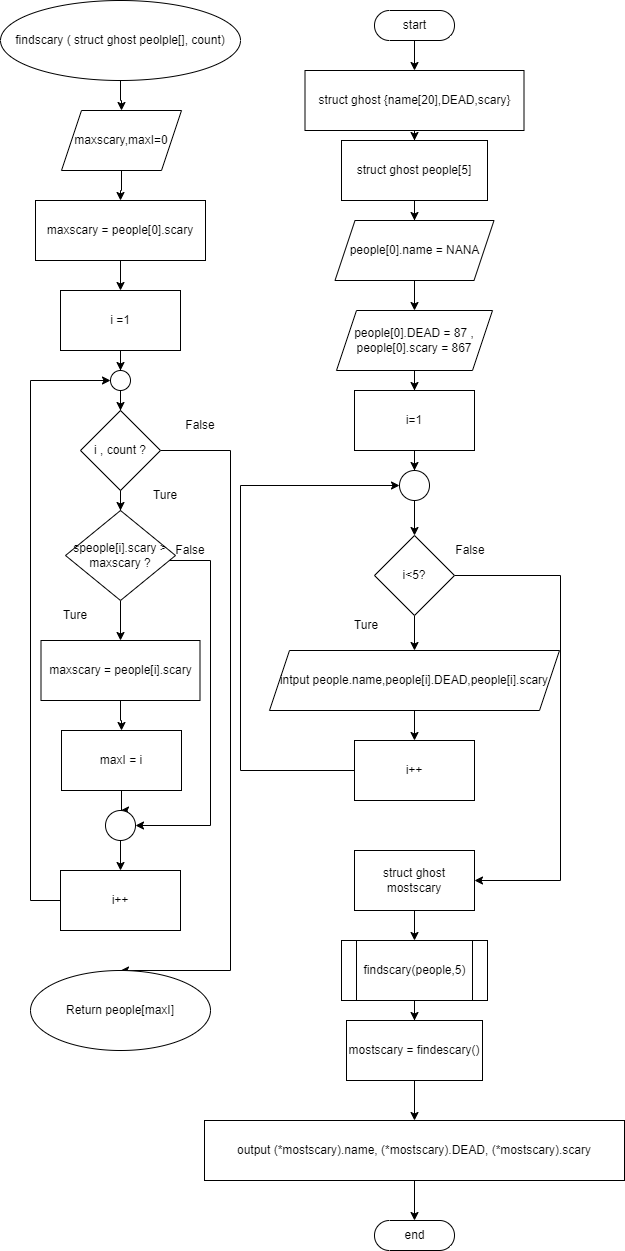

The diagram above was exported from draw.io. Its source (the exported page's mxGraphModel, read from the mxfile embedded in the PNG):
<mxGraphModel dx="509" dy="520" grid="1" gridSize="10" guides="1" tooltips="1" connect="1" arrows="1" fold="1" page="1" pageScale="1" pageWidth="827" pageHeight="1169" math="0" shadow="0">
  <root>
    <mxCell id="0" />
    <mxCell id="1" parent="0" />
    <mxCell id="WLC33cAVXN6w7e6iPSxA-10" style="edgeStyle=orthogonalEdgeStyle;rounded=0;orthogonalLoop=1;jettySize=auto;html=1;entryX=0.5;entryY=0;entryDx=0;entryDy=0;" edge="1" parent="1" source="WLC33cAVXN6w7e6iPSxA-1" target="WLC33cAVXN6w7e6iPSxA-2">
      <mxGeometry relative="1" as="geometry" />
    </mxCell>
    <mxCell id="WLC33cAVXN6w7e6iPSxA-1" value="start" style="html=1;dashed=0;whitespace=wrap;shape=mxgraph.dfd.start" vertex="1" parent="1">
      <mxGeometry x="374" y="20" width="80" height="30" as="geometry" />
    </mxCell>
    <mxCell id="WLC33cAVXN6w7e6iPSxA-11" style="edgeStyle=orthogonalEdgeStyle;rounded=0;orthogonalLoop=1;jettySize=auto;html=1;entryX=0.5;entryY=0;entryDx=0;entryDy=0;" edge="1" parent="1" source="WLC33cAVXN6w7e6iPSxA-2" target="WLC33cAVXN6w7e6iPSxA-3">
      <mxGeometry relative="1" as="geometry" />
    </mxCell>
    <mxCell id="WLC33cAVXN6w7e6iPSxA-2" value="struct ghost&amp;nbsp;&lt;span style=&quot;background-color: initial;&quot;&gt;{name[20],DEAD,scary}&lt;/span&gt;" style="rounded=0;whiteSpace=wrap;html=1;" vertex="1" parent="1">
      <mxGeometry x="304.5" y="80" width="219" height="60" as="geometry" />
    </mxCell>
    <mxCell id="WLC33cAVXN6w7e6iPSxA-12" style="edgeStyle=orthogonalEdgeStyle;rounded=0;orthogonalLoop=1;jettySize=auto;html=1;entryX=0.5;entryY=0;entryDx=0;entryDy=0;" edge="1" parent="1" source="WLC33cAVXN6w7e6iPSxA-3">
      <mxGeometry relative="1" as="geometry">
        <mxPoint x="414" y="230" as="targetPoint" />
      </mxGeometry>
    </mxCell>
    <mxCell id="WLC33cAVXN6w7e6iPSxA-3" value="struct ghost people[5]" style="rounded=0;whiteSpace=wrap;html=1;" vertex="1" parent="1">
      <mxGeometry x="341" y="150" width="146" height="60" as="geometry" />
    </mxCell>
    <mxCell id="WLC33cAVXN6w7e6iPSxA-45" style="edgeStyle=orthogonalEdgeStyle;rounded=0;orthogonalLoop=1;jettySize=auto;html=1;entryX=0.5;entryY=0;entryDx=0;entryDy=0;" edge="1" parent="1" source="WLC33cAVXN6w7e6iPSxA-33" target="WLC33cAVXN6w7e6iPSxA-34">
      <mxGeometry relative="1" as="geometry" />
    </mxCell>
    <mxCell id="WLC33cAVXN6w7e6iPSxA-33" value="people[0].name = NANA" style="shape=parallelogram;perimeter=parallelogramPerimeter;whiteSpace=wrap;html=1;fixedSize=1;" vertex="1" parent="1">
      <mxGeometry x="334.5" y="230" width="159" height="60" as="geometry" />
    </mxCell>
    <mxCell id="WLC33cAVXN6w7e6iPSxA-46" style="edgeStyle=orthogonalEdgeStyle;rounded=0;orthogonalLoop=1;jettySize=auto;html=1;entryX=0.5;entryY=0;entryDx=0;entryDy=0;" edge="1" parent="1" source="WLC33cAVXN6w7e6iPSxA-34" target="WLC33cAVXN6w7e6iPSxA-35">
      <mxGeometry relative="1" as="geometry" />
    </mxCell>
    <mxCell id="WLC33cAVXN6w7e6iPSxA-34" value="people[0].DEAD = 87 , people[0].scary = 867" style="shape=parallelogram;perimeter=parallelogramPerimeter;whiteSpace=wrap;html=1;fixedSize=1;" vertex="1" parent="1">
      <mxGeometry x="336" y="320" width="156" height="60" as="geometry" />
    </mxCell>
    <mxCell id="WLC33cAVXN6w7e6iPSxA-47" style="edgeStyle=orthogonalEdgeStyle;rounded=0;orthogonalLoop=1;jettySize=auto;html=1;entryX=0.5;entryY=0;entryDx=0;entryDy=0;" edge="1" parent="1" source="WLC33cAVXN6w7e6iPSxA-35" target="WLC33cAVXN6w7e6iPSxA-36">
      <mxGeometry relative="1" as="geometry" />
    </mxCell>
    <mxCell id="WLC33cAVXN6w7e6iPSxA-35" value="i=1" style="rounded=0;whiteSpace=wrap;html=1;" vertex="1" parent="1">
      <mxGeometry x="354" y="400" width="120" height="60" as="geometry" />
    </mxCell>
    <mxCell id="WLC33cAVXN6w7e6iPSxA-48" style="edgeStyle=orthogonalEdgeStyle;rounded=0;orthogonalLoop=1;jettySize=auto;html=1;entryX=0.5;entryY=0;entryDx=0;entryDy=0;" edge="1" parent="1" source="WLC33cAVXN6w7e6iPSxA-36" target="WLC33cAVXN6w7e6iPSxA-37">
      <mxGeometry relative="1" as="geometry" />
    </mxCell>
    <mxCell id="WLC33cAVXN6w7e6iPSxA-36" value="" style="ellipse;whiteSpace=wrap;html=1;aspect=fixed;" vertex="1" parent="1">
      <mxGeometry x="399" y="480" width="30" height="30" as="geometry" />
    </mxCell>
    <mxCell id="WLC33cAVXN6w7e6iPSxA-49" style="edgeStyle=orthogonalEdgeStyle;rounded=0;orthogonalLoop=1;jettySize=auto;html=1;entryX=0.5;entryY=0;entryDx=0;entryDy=0;" edge="1" parent="1" source="WLC33cAVXN6w7e6iPSxA-37" target="WLC33cAVXN6w7e6iPSxA-38">
      <mxGeometry relative="1" as="geometry" />
    </mxCell>
    <mxCell id="WLC33cAVXN6w7e6iPSxA-52" style="edgeStyle=orthogonalEdgeStyle;rounded=0;orthogonalLoop=1;jettySize=auto;html=1;entryX=1;entryY=0.5;entryDx=0;entryDy=0;" edge="1" parent="1" source="WLC33cAVXN6w7e6iPSxA-37" target="WLC33cAVXN6w7e6iPSxA-40">
      <mxGeometry relative="1" as="geometry">
        <Array as="points">
          <mxPoint x="560" y="585" />
          <mxPoint x="560" y="890" />
        </Array>
      </mxGeometry>
    </mxCell>
    <mxCell id="WLC33cAVXN6w7e6iPSxA-37" value="i&amp;lt;5?" style="rhombus;whiteSpace=wrap;html=1;" vertex="1" parent="1">
      <mxGeometry x="374" y="545" width="80" height="80" as="geometry" />
    </mxCell>
    <mxCell id="WLC33cAVXN6w7e6iPSxA-50" style="edgeStyle=orthogonalEdgeStyle;rounded=0;orthogonalLoop=1;jettySize=auto;html=1;entryX=0.5;entryY=0;entryDx=0;entryDy=0;" edge="1" parent="1" source="WLC33cAVXN6w7e6iPSxA-38" target="WLC33cAVXN6w7e6iPSxA-39">
      <mxGeometry relative="1" as="geometry" />
    </mxCell>
    <mxCell id="WLC33cAVXN6w7e6iPSxA-38" value="intput people.name,people[i].DEAD,people[i].scary" style="shape=parallelogram;perimeter=parallelogramPerimeter;whiteSpace=wrap;html=1;fixedSize=1;" vertex="1" parent="1">
      <mxGeometry x="269" y="660" width="290" height="60" as="geometry" />
    </mxCell>
    <mxCell id="WLC33cAVXN6w7e6iPSxA-51" style="edgeStyle=orthogonalEdgeStyle;rounded=0;orthogonalLoop=1;jettySize=auto;html=1;entryX=0;entryY=0.5;entryDx=0;entryDy=0;" edge="1" parent="1" source="WLC33cAVXN6w7e6iPSxA-39" target="WLC33cAVXN6w7e6iPSxA-36">
      <mxGeometry relative="1" as="geometry">
        <Array as="points">
          <mxPoint x="240" y="780" />
          <mxPoint x="240" y="495" />
        </Array>
      </mxGeometry>
    </mxCell>
    <mxCell id="WLC33cAVXN6w7e6iPSxA-39" value="i++" style="rounded=0;whiteSpace=wrap;html=1;" vertex="1" parent="1">
      <mxGeometry x="354" y="750" width="120" height="60" as="geometry" />
    </mxCell>
    <mxCell id="WLC33cAVXN6w7e6iPSxA-53" style="edgeStyle=orthogonalEdgeStyle;rounded=0;orthogonalLoop=1;jettySize=auto;html=1;entryX=0.5;entryY=0;entryDx=0;entryDy=0;" edge="1" parent="1" source="WLC33cAVXN6w7e6iPSxA-40" target="WLC33cAVXN6w7e6iPSxA-41">
      <mxGeometry relative="1" as="geometry" />
    </mxCell>
    <mxCell id="WLC33cAVXN6w7e6iPSxA-40" value="struct ghost mostscary" style="rounded=0;whiteSpace=wrap;html=1;" vertex="1" parent="1">
      <mxGeometry x="354" y="860" width="120" height="60" as="geometry" />
    </mxCell>
    <mxCell id="WLC33cAVXN6w7e6iPSxA-54" style="edgeStyle=orthogonalEdgeStyle;rounded=0;orthogonalLoop=1;jettySize=auto;html=1;entryX=0.5;entryY=0;entryDx=0;entryDy=0;" edge="1" parent="1" source="WLC33cAVXN6w7e6iPSxA-41" target="WLC33cAVXN6w7e6iPSxA-42">
      <mxGeometry relative="1" as="geometry" />
    </mxCell>
    <mxCell id="WLC33cAVXN6w7e6iPSxA-41" value="findscary(people,5)" style="shape=process;whiteSpace=wrap;html=1;backgroundOutline=1;" vertex="1" parent="1">
      <mxGeometry x="341" y="950" width="146" height="60" as="geometry" />
    </mxCell>
    <mxCell id="WLC33cAVXN6w7e6iPSxA-55" style="edgeStyle=orthogonalEdgeStyle;rounded=0;orthogonalLoop=1;jettySize=auto;html=1;entryX=0.5;entryY=0;entryDx=0;entryDy=0;" edge="1" parent="1" source="WLC33cAVXN6w7e6iPSxA-42" target="WLC33cAVXN6w7e6iPSxA-43">
      <mxGeometry relative="1" as="geometry" />
    </mxCell>
    <mxCell id="WLC33cAVXN6w7e6iPSxA-42" value="mostscary = findescary()" style="rounded=0;whiteSpace=wrap;html=1;" vertex="1" parent="1">
      <mxGeometry x="346" y="1030" width="136" height="60" as="geometry" />
    </mxCell>
    <mxCell id="WLC33cAVXN6w7e6iPSxA-56" style="edgeStyle=orthogonalEdgeStyle;rounded=0;orthogonalLoop=1;jettySize=auto;html=1;entryX=0.5;entryY=0.5;entryDx=0;entryDy=-15;entryPerimeter=0;" edge="1" parent="1" source="WLC33cAVXN6w7e6iPSxA-43" target="WLC33cAVXN6w7e6iPSxA-44">
      <mxGeometry relative="1" as="geometry" />
    </mxCell>
    <mxCell id="WLC33cAVXN6w7e6iPSxA-43" value="output (*mostscary).name, (*mostscary).DEAD, (*mostscary).scary" style="rounded=0;whiteSpace=wrap;html=1;" vertex="1" parent="1">
      <mxGeometry x="204" y="1130" width="420" height="60" as="geometry" />
    </mxCell>
    <mxCell id="WLC33cAVXN6w7e6iPSxA-44" value="end" style="html=1;dashed=0;whitespace=wrap;shape=mxgraph.dfd.start" vertex="1" parent="1">
      <mxGeometry x="374" y="1230" width="80" height="30" as="geometry" />
    </mxCell>
    <mxCell id="WLC33cAVXN6w7e6iPSxA-71" style="edgeStyle=orthogonalEdgeStyle;rounded=0;orthogonalLoop=1;jettySize=auto;html=1;entryX=0.5;entryY=0;entryDx=0;entryDy=0;" edge="1" parent="1" source="WLC33cAVXN6w7e6iPSxA-57" target="WLC33cAVXN6w7e6iPSxA-58">
      <mxGeometry relative="1" as="geometry" />
    </mxCell>
    <mxCell id="WLC33cAVXN6w7e6iPSxA-57" value="findscary ( struct ghost peolple[], count)" style="ellipse;whiteSpace=wrap;html=1;" vertex="1" parent="1">
      <mxGeometry y="10" width="240" height="80" as="geometry" />
    </mxCell>
    <mxCell id="WLC33cAVXN6w7e6iPSxA-72" style="edgeStyle=orthogonalEdgeStyle;rounded=0;orthogonalLoop=1;jettySize=auto;html=1;entryX=0.5;entryY=0;entryDx=0;entryDy=0;" edge="1" parent="1" source="WLC33cAVXN6w7e6iPSxA-58" target="WLC33cAVXN6w7e6iPSxA-59">
      <mxGeometry relative="1" as="geometry" />
    </mxCell>
    <mxCell id="WLC33cAVXN6w7e6iPSxA-58" value="maxscary,maxI=0" style="shape=parallelogram;perimeter=parallelogramPerimeter;whiteSpace=wrap;html=1;fixedSize=1;" vertex="1" parent="1">
      <mxGeometry x="61" y="120" width="120" height="60" as="geometry" />
    </mxCell>
    <mxCell id="WLC33cAVXN6w7e6iPSxA-73" style="edgeStyle=orthogonalEdgeStyle;rounded=0;orthogonalLoop=1;jettySize=auto;html=1;entryX=0.5;entryY=0;entryDx=0;entryDy=0;" edge="1" parent="1" source="WLC33cAVXN6w7e6iPSxA-59" target="WLC33cAVXN6w7e6iPSxA-60">
      <mxGeometry relative="1" as="geometry" />
    </mxCell>
    <mxCell id="WLC33cAVXN6w7e6iPSxA-59" value="maxscary = people[0].scary" style="rounded=0;whiteSpace=wrap;html=1;" vertex="1" parent="1">
      <mxGeometry x="35" y="210" width="170" height="60" as="geometry" />
    </mxCell>
    <mxCell id="WLC33cAVXN6w7e6iPSxA-74" style="edgeStyle=orthogonalEdgeStyle;rounded=0;orthogonalLoop=1;jettySize=auto;html=1;" edge="1" parent="1" source="WLC33cAVXN6w7e6iPSxA-60" target="WLC33cAVXN6w7e6iPSxA-63">
      <mxGeometry relative="1" as="geometry" />
    </mxCell>
    <mxCell id="WLC33cAVXN6w7e6iPSxA-60" value="i =1" style="rounded=0;whiteSpace=wrap;html=1;" vertex="1" parent="1">
      <mxGeometry x="60" y="300" width="120" height="60" as="geometry" />
    </mxCell>
    <mxCell id="WLC33cAVXN6w7e6iPSxA-75" style="edgeStyle=orthogonalEdgeStyle;rounded=0;orthogonalLoop=1;jettySize=auto;html=1;entryX=0.5;entryY=0;entryDx=0;entryDy=0;" edge="1" parent="1" source="WLC33cAVXN6w7e6iPSxA-63" target="WLC33cAVXN6w7e6iPSxA-64">
      <mxGeometry relative="1" as="geometry" />
    </mxCell>
    <mxCell id="WLC33cAVXN6w7e6iPSxA-63" value="" style="ellipse;whiteSpace=wrap;html=1;aspect=fixed;" vertex="1" parent="1">
      <mxGeometry x="110" y="380" width="20" height="20" as="geometry" />
    </mxCell>
    <mxCell id="WLC33cAVXN6w7e6iPSxA-77" style="edgeStyle=orthogonalEdgeStyle;rounded=0;orthogonalLoop=1;jettySize=auto;html=1;" edge="1" parent="1" source="WLC33cAVXN6w7e6iPSxA-64">
      <mxGeometry relative="1" as="geometry">
        <mxPoint x="120" y="480" as="targetPoint" />
      </mxGeometry>
    </mxCell>
    <mxCell id="WLC33cAVXN6w7e6iPSxA-78" style="edgeStyle=orthogonalEdgeStyle;rounded=0;orthogonalLoop=1;jettySize=auto;html=1;entryX=0.5;entryY=0;entryDx=0;entryDy=0;" edge="1" parent="1" source="WLC33cAVXN6w7e6iPSxA-64" target="WLC33cAVXN6w7e6iPSxA-65">
      <mxGeometry relative="1" as="geometry" />
    </mxCell>
    <mxCell id="WLC33cAVXN6w7e6iPSxA-85" style="edgeStyle=orthogonalEdgeStyle;rounded=0;orthogonalLoop=1;jettySize=auto;html=1;entryX=0.5;entryY=0;entryDx=0;entryDy=0;" edge="1" parent="1" source="WLC33cAVXN6w7e6iPSxA-64" target="WLC33cAVXN6w7e6iPSxA-70">
      <mxGeometry relative="1" as="geometry">
        <Array as="points">
          <mxPoint x="230" y="460" />
          <mxPoint x="230" y="980" />
        </Array>
      </mxGeometry>
    </mxCell>
    <mxCell id="WLC33cAVXN6w7e6iPSxA-64" value="i , count ?" style="rhombus;whiteSpace=wrap;html=1;" vertex="1" parent="1">
      <mxGeometry x="80" y="420" width="80" height="80" as="geometry" />
    </mxCell>
    <mxCell id="WLC33cAVXN6w7e6iPSxA-79" style="edgeStyle=orthogonalEdgeStyle;rounded=0;orthogonalLoop=1;jettySize=auto;html=1;entryX=0.5;entryY=0;entryDx=0;entryDy=0;" edge="1" parent="1" source="WLC33cAVXN6w7e6iPSxA-65" target="WLC33cAVXN6w7e6iPSxA-66">
      <mxGeometry relative="1" as="geometry" />
    </mxCell>
    <mxCell id="WLC33cAVXN6w7e6iPSxA-84" style="edgeStyle=orthogonalEdgeStyle;rounded=0;orthogonalLoop=1;jettySize=auto;html=1;entryX=1;entryY=0.5;entryDx=0;entryDy=0;" edge="1" parent="1" source="WLC33cAVXN6w7e6iPSxA-65" target="WLC33cAVXN6w7e6iPSxA-68">
      <mxGeometry relative="1" as="geometry">
        <Array as="points">
          <mxPoint x="210" y="570" />
          <mxPoint x="210" y="835" />
        </Array>
      </mxGeometry>
    </mxCell>
    <mxCell id="WLC33cAVXN6w7e6iPSxA-65" value="speople[i].scary &amp;gt; maxscary ?" style="rhombus;whiteSpace=wrap;html=1;" vertex="1" parent="1">
      <mxGeometry x="65" y="520" width="110" height="90" as="geometry" />
    </mxCell>
    <mxCell id="WLC33cAVXN6w7e6iPSxA-80" style="edgeStyle=orthogonalEdgeStyle;rounded=0;orthogonalLoop=1;jettySize=auto;html=1;entryX=0.5;entryY=0;entryDx=0;entryDy=0;" edge="1" parent="1" source="WLC33cAVXN6w7e6iPSxA-66" target="WLC33cAVXN6w7e6iPSxA-67">
      <mxGeometry relative="1" as="geometry" />
    </mxCell>
    <mxCell id="WLC33cAVXN6w7e6iPSxA-66" value="maxscary = people[i].scary" style="rounded=0;whiteSpace=wrap;html=1;" vertex="1" parent="1">
      <mxGeometry x="40.5" y="650" width="159" height="60" as="geometry" />
    </mxCell>
    <mxCell id="WLC33cAVXN6w7e6iPSxA-81" style="edgeStyle=orthogonalEdgeStyle;rounded=0;orthogonalLoop=1;jettySize=auto;html=1;entryX=0.5;entryY=0;entryDx=0;entryDy=0;" edge="1" parent="1" source="WLC33cAVXN6w7e6iPSxA-67" target="WLC33cAVXN6w7e6iPSxA-68">
      <mxGeometry relative="1" as="geometry" />
    </mxCell>
    <mxCell id="WLC33cAVXN6w7e6iPSxA-67" value="maxI = i" style="rounded=0;whiteSpace=wrap;html=1;" vertex="1" parent="1">
      <mxGeometry x="61" y="740" width="120" height="60" as="geometry" />
    </mxCell>
    <mxCell id="WLC33cAVXN6w7e6iPSxA-82" style="edgeStyle=orthogonalEdgeStyle;rounded=0;orthogonalLoop=1;jettySize=auto;html=1;entryX=0.5;entryY=0;entryDx=0;entryDy=0;" edge="1" parent="1" source="WLC33cAVXN6w7e6iPSxA-68" target="WLC33cAVXN6w7e6iPSxA-69">
      <mxGeometry relative="1" as="geometry" />
    </mxCell>
    <mxCell id="WLC33cAVXN6w7e6iPSxA-68" value="" style="ellipse;whiteSpace=wrap;html=1;aspect=fixed;" vertex="1" parent="1">
      <mxGeometry x="105" y="820" width="30" height="30" as="geometry" />
    </mxCell>
    <mxCell id="WLC33cAVXN6w7e6iPSxA-83" style="edgeStyle=orthogonalEdgeStyle;rounded=0;orthogonalLoop=1;jettySize=auto;html=1;entryX=0;entryY=0.5;entryDx=0;entryDy=0;" edge="1" parent="1" source="WLC33cAVXN6w7e6iPSxA-69" target="WLC33cAVXN6w7e6iPSxA-63">
      <mxGeometry relative="1" as="geometry">
        <Array as="points">
          <mxPoint x="30" y="910" />
          <mxPoint x="30" y="390" />
        </Array>
      </mxGeometry>
    </mxCell>
    <mxCell id="WLC33cAVXN6w7e6iPSxA-69" value="i++" style="rounded=0;whiteSpace=wrap;html=1;" vertex="1" parent="1">
      <mxGeometry x="60" y="880" width="120" height="60" as="geometry" />
    </mxCell>
    <mxCell id="WLC33cAVXN6w7e6iPSxA-70" value="Return people[maxI]" style="ellipse;whiteSpace=wrap;html=1;" vertex="1" parent="1">
      <mxGeometry x="30" y="980" width="180" height="80" as="geometry" />
    </mxCell>
    <mxCell id="WLC33cAVXN6w7e6iPSxA-86" value="False" style="text;html=1;strokeColor=none;fillColor=none;align=center;verticalAlign=middle;whiteSpace=wrap;rounded=0;" vertex="1" parent="1">
      <mxGeometry x="170" y="420" width="60" height="30" as="geometry" />
    </mxCell>
    <mxCell id="WLC33cAVXN6w7e6iPSxA-87" value="Ture" style="text;html=1;strokeColor=none;fillColor=none;align=center;verticalAlign=middle;whiteSpace=wrap;rounded=0;" vertex="1" parent="1">
      <mxGeometry x="135" y="490" width="60" height="30" as="geometry" />
    </mxCell>
    <mxCell id="WLC33cAVXN6w7e6iPSxA-88" value="False" style="text;html=1;strokeColor=none;fillColor=none;align=center;verticalAlign=middle;whiteSpace=wrap;rounded=0;" vertex="1" parent="1">
      <mxGeometry x="160" y="545" width="60" height="30" as="geometry" />
    </mxCell>
    <mxCell id="WLC33cAVXN6w7e6iPSxA-89" value="Ture" style="text;html=1;strokeColor=none;fillColor=none;align=center;verticalAlign=middle;whiteSpace=wrap;rounded=0;" vertex="1" parent="1">
      <mxGeometry x="45" y="610" width="60" height="30" as="geometry" />
    </mxCell>
    <mxCell id="WLC33cAVXN6w7e6iPSxA-90" value="False" style="text;html=1;strokeColor=none;fillColor=none;align=center;verticalAlign=middle;whiteSpace=wrap;rounded=0;" vertex="1" parent="1">
      <mxGeometry x="440" y="545" width="60" height="30" as="geometry" />
    </mxCell>
    <mxCell id="WLC33cAVXN6w7e6iPSxA-91" value="Ture" style="text;html=1;strokeColor=none;fillColor=none;align=center;verticalAlign=middle;whiteSpace=wrap;rounded=0;" vertex="1" parent="1">
      <mxGeometry x="336" y="620" width="60" height="30" as="geometry" />
    </mxCell>
  </root>
</mxGraphModel>